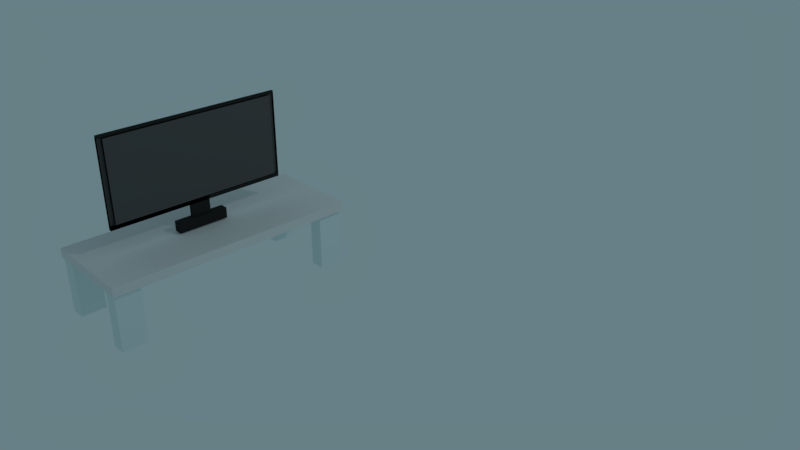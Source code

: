 # Source: UVforTV2.blend  (saved by Blender 2.79.0; exported with 4.5.12 LTS)
import bpy
from mathutils import Matrix  # noqa: F401  (used for matrix-valued properties, if any)

bpy.ops.wm.read_factory_settings(use_empty=True)
scene = bpy.context.scene
scene.name = 'Scene'

# ---- collections
col_collection_1 = bpy.data.collections.new('Collection 1'); scene.collection.children.link(col_collection_1)

# ---- materials (node trees are filled in below, after node groups)
mat_ousidetv = bpy.data.materials.new('oUSIDETV')
mat_ousidetv.alpha_threshold = 0.0
mat_ousidetv.roughness = 0.5
mat_screentv = bpy.data.materials.new('ScreenTv')
mat_screentv.alpha_threshold = 0.0
mat_screentv.roughness = 0.5
mat_material_007 = bpy.data.materials.new('Material.007')
mat_material_007.alpha_threshold = 0.0
mat_material_007.roughness = 0.5
mat_material_008 = bpy.data.materials.new('Material.008')
mat_material_008.alpha_threshold = 0.0
mat_material_008.roughness = 0.5

# ---- material node trees
mat_ousidetv.use_nodes = True; mat_ousidetv.node_tree.nodes.clear()
_N = mat_ousidetv.node_tree.nodes; _L = mat_ousidetv.node_tree.links
n0 = _N.new('ShaderNodeOutputMaterial'); n0.name = 'Material Output'; n0.location = (300, 300)
n1 = _N.new('ShaderNodeBsdfDiffuse'); n1.name = 'Diffuse BSDF'; n1.location = (10, 300)
n1.inputs[0].default_value = (0.02539, 0.02539, 0.02539, 1.0)
_L.new(n1.outputs[0], n0.inputs[0])
n0.is_active_output = True
mat_screentv.use_nodes = True; mat_screentv.node_tree.nodes.clear()
_N = mat_screentv.node_tree.nodes; _L = mat_screentv.node_tree.links
n0 = _N.new('ShaderNodeOutputMaterial'); n0.name = 'Material Output'; n0.location = (300, 300)
n1 = _N.new('ShaderNodeBsdfDiffuse'); n1.name = 'Diffuse BSDF'; n1.location = (10, 300)
n1.inputs[0].default_value = (0.1025, 0.1025, 0.1025, 1.0)
_L.new(n1.outputs[0], n0.inputs[0])
n0.is_active_output = True
mat_material_007.use_nodes = True; mat_material_007.node_tree.nodes.clear()
_N = mat_material_007.node_tree.nodes; _L = mat_material_007.node_tree.links
n0 = _N.new('ShaderNodeOutputMaterial'); n0.name = 'Material Output'; n0.location = (300, 300)
n1 = _N.new('ShaderNodeBsdfDiffuse'); n1.name = 'Diffuse BSDF'; n1.location = (10, 300)
_L.new(n1.outputs[0], n0.inputs[0])
n0.is_active_output = True
mat_material_008.use_nodes = True; mat_material_008.node_tree.nodes.clear()
_N = mat_material_008.node_tree.nodes; _L = mat_material_008.node_tree.links
n0 = _N.new('ShaderNodeOutputMaterial'); n0.name = 'Material Output'; n0.location = (300, 300)
n1 = _N.new('ShaderNodeBsdfDiffuse'); n1.name = 'Diffuse BSDF'; n1.location = (10, 300)
n1.inputs[0].default_value = (0.7799, 0.8829, 0.8829, 1.0)
_L.new(n1.outputs[0], n0.inputs[0])
n0.is_active_output = True

# ---- world
world_world = bpy.data.worlds.new('World'); scene.world = world_world
world_world.color = (0.1357, 0.2137, 0.2396)
world_world.use_sun_shadow = False
world_world.sun_shadow_jitter_overblur = 0.0
world_world.cycles.sampling_method = 'MANUAL'

# ---- cameras
cam_camera = bpy.data.cameras.new('Camera')
cam_camera.clip_end = 100.0
cam_camera.lens = 35.0
cam_camera.sensor_width = 32.0
cam_camera.sensor_height = 18.0
cam_camera.ortho_scale = 7.314
cam_camera.dof.focus_distance = 0.0

# ---- lights
light_lamp = bpy.data.lights.new('Lamp', 'POINT')
light_lamp.transmission_factor = 0.0
light_lamp.cutoff_distance = 30.0
light_lamp.energy = 100.0
light_lamp.shadow_buffer_clip_start = 1.001
light_lamp.shadow_soft_size = 0.1
light_lamp.shadow_maximum_resolution = 0.006
light_lamp.use_absolute_resolution = True

# ---- meshes
me_cube_011 = bpy.data.meshes.new('Cube.011')
me_cube_011.from_pydata([(-1.0, -1.0, -1.0), (-1.0, -1.0, 1.0), (-1.0, 1.0, -1.0), (-1.0, 1.0, 1.0), (1.0, -1.0, -1.0), (1.0, -1.0, 1.0), (1.0, 1.0, -1.0), (1.0, 1.0, 1.0), (-0.3862, -0.3862, 1.0), (-0.3862, 0.3862, 1.0), (0.3862, 0.3862, 1.0), (0.3862, -0.3862, 1.0), (-0.3862, -0.3862, 4.284), (-0.3862, 0.3862, 4.284), (0.3862, 0.3862, 4.284), (0.3862, -0.3862, 4.284), (-0.3862, -3.323, 4.483), (-0.3862, 3.323, 4.483), (0.3862, 3.522, 4.284), (0.3862, -3.522, 4.284), (-0.3862, -3.323, 20.06), (-0.3862, 3.323, 20.06), (0.3862, 3.522, 20.26), (0.3862, -3.522, 20.26), (-0.3862, -3.522, 4.284), (-0.3862, 3.522, 4.284), (-0.3862, -3.522, 20.26), (-0.3862, 3.522, 20.26), (0.5393, -3.323, 4.483), (0.5393, 3.323, 4.483), (0.5393, -3.323, 20.06), (0.5393, 3.323, 20.06), (-0.2582, 3.522, 4.284), (-0.2582, -3.522, 4.284), (-0.2582, 3.522, 20.26), (-0.2582, -3.522, 20.26), (0.3862, 3.522, 20.73), (0.3862, -3.522, 20.73), (-0.2582, 3.522, 20.73), (-0.2582, -3.522, 20.73), (-0.3862, 0.3862, 3.603), (0.3862, 0.3862, 3.603), (-0.3862, 3.522, 3.603), (0.3862, 3.522, 3.603), (0.3862, -3.522, 3.603), (-0.2582, 3.522, 3.603), (-0.2582, -3.522, 3.603)], [], [(0, 1, 3, 2), (2, 3, 7, 6), (6, 7, 5, 4), (4, 5, 1, 0), (2, 6, 4, 0), (5, 7, 10, 11), (8, 11, 15, 12), (3, 1, 8, 9), (1, 5, 11, 8), (7, 3, 9, 10), (25, 18, 43, 42), (10, 9, 13, 14), (11, 10, 14, 15), (9, 8, 12, 13), (18, 22, 34, 32), (15, 14, 18, 19), (13, 12, 24, 25), (12, 15, 19, 24), (22, 27, 26, 23), (16, 20, 30, 28), (24, 19, 23, 26), (18, 25, 27, 22), (16, 17, 25, 24), (21, 20, 26, 27), (20, 16, 24, 26), (17, 21, 27, 25), (29, 28, 30, 31), (17, 16, 28, 29), (21, 17, 29, 31), (20, 21, 31, 30), (33, 32, 34, 35), (23, 35, 39, 37), (18, 14, 41, 43), (23, 19, 33, 35), (36, 37, 39, 38), (34, 22, 36, 38), (22, 23, 37, 36), (35, 34, 38, 39), (41, 40, 42, 43), (44, 43, 45, 46), (32, 33, 46, 45), (33, 19, 44, 46), (18, 32, 45, 43), (14, 13, 40, 41), (13, 25, 42, 40), (19, 18, 43, 44)])
me_cube_011.polygons.foreach_set('material_index', [0, 0, 0, 0, 0, 0, 0, 0, 0, 0, 0, 0, 0, 0, 0, 0, 0, 0, 0, 0, 0, 0, 0, 0, 0, 0, 1, 0, 0, 0, 1, 0, 0, 0, 0, 0, 0, 0, 0, 0, 0, 0, 0, 0, 0, 0])
_uv = me_cube_011.uv_layers.new(name='UVMap')
_uv.uv.foreach_set('vector', [0.9999, 9.328e-05, 0.9449, 0.04798, 0.9327, 0.0618, 0.9603, 0.03565, 0.9603, 0.03565, 0.9327, 0.0618, 0.9251, 0.06508, 0.9482, 0.04505, 0.9482, 0.04505, 0.9251, 0.06508, 0.9296, 0.0581, 0.9592, 0.03441, 0.9592, 0.03441, 0.9296, 0.0581, 0.9449, 0.04798, 0.9999, 9.328e-05, 0.9603, 0.03565, 0.9482, 0.04505, 0.9592, 0.03441, 0.9999, 9.328e-05, 0.9296, 0.0581, 0.9251, 0.06508, 0.9038, 0.08393, 0.9053, 0.08141, 0.9089, 0.07878, 0.9053, 0.08141, 0.5921, 0.3596, 0.5816, 0.3663, 0.9327, 0.0618, 0.9449, 0.04798, 0.9089, 0.07878, 0.907, 0.08233, 0.9449, 0.04798, 0.9296, 0.0581, 0.9053, 0.08141, 0.9089, 0.07878, 0.9251, 0.06508, 0.9327, 0.0618, 0.907, 0.08233, 0.9038, 0.08393, 0.5442, 0.4204, 0.5497, 0.4499, 0.536, 0.4392, 0.5405, 0.4268, 0.9038, 0.08393, 0.907, 0.08233, 0.5903, 0.3588, 0.5708, 0.3647, 0.9053, 0.08141, 0.9038, 0.08393, 0.5708, 0.3647, 0.5921, 0.3596, 0.907, 0.08233, 0.9089, 0.07878, 0.5816, 0.3663, 0.5903, 0.3588, 0.5497, 0.4499, 0.1829, 0.8331, 0.2033, 0.8662, 0.5506, 0.4856, 0.5921, 0.3596, 0.5708, 0.3647, 0.5305, 0.4362, 0.5079, 0.406, 0.5903, 0.3588, 0.5816, 0.3663, 0.5132, 0.4284, 0.5442, 0.4204, 0.5816, 0.3663, 0.5921, 0.3596, 0.5079, 0.406, 0.5132, 0.4284, 0.1829, 0.8331, 0.1692, 0.8066, 0.1069, 0.83, 0.06654, 0.8297, 0.5269, 0.4701, 0.1567, 0.8314, 0.1979, 0.8262, 0.5312, 0.5027, 0.5132, 0.4284, 0.5079, 0.406, 0.06654, 0.8297, 0.1069, 0.83, 0.5497, 0.4499, 0.5442, 0.4204, 0.1692, 0.8066, 0.1829, 0.8331, 0.5269, 0.4701, 0.5002, 0.4164, 0.5442, 0.4204, 0.5132, 0.4284, 0.1498, 0.768, 0.1567, 0.8314, 0.1069, 0.83, 0.1692, 0.8066, 0.1567, 0.8314, 0.5269, 0.4701, 0.5132, 0.4284, 0.1069, 0.83, 0.5002, 0.4164, 0.1498, 0.768, 0.1692, 0.8066, 0.5442, 0.4204, 0.4643, 0.4197, 0.5312, 0.5027, 0.1979, 0.8262, 0.1408, 0.7384, 0.5002, 0.4164, 0.5269, 0.4701, 0.5312, 0.5027, 0.4643, 0.4197, 0.1498, 0.768, 0.5002, 0.4164, 0.4643, 0.4197, 0.1408, 0.7384, 0.1567, 0.8314, 0.1498, 0.768, 0.1408, 0.7384, 0.1979, 0.8262, 0.4556, 0.3973, 0.5506, 0.4856, 0.2033, 0.8662, 0.04977, 0.8215, 0.06654, 0.8297, 0.04977, 0.8215, 9.328e-05, 0.8704, 0.0321, 0.8404, 0.5305, 0.4362, 0.5708, 0.3647, 0.5742, 0.3694, 0.536, 0.4392, 0.06654, 0.8297, 0.5079, 0.406, 0.4556, 0.3973, 0.04977, 0.8215, 0.1928, 0.8404, 0.0321, 0.8404, 9.328e-05, 0.8704, 0.201, 0.8517, 0.2033, 0.8662, 0.1829, 0.8331, 0.1928, 0.8404, 0.201, 0.8517, 0.1829, 0.8331, 0.06654, 0.8297, 0.0321, 0.8404, 0.1928, 0.8404, 0.04977, 0.8215, 0.2033, 0.8662, 0.201, 0.8517, 9.328e-05, 0.8704, 0.5742, 0.3694, 0.5827, 0.3678, 0.5405, 0.4268, 0.536, 0.4392, 0.4901, 0.4135, 0.5352, 0.4468, 0.5372, 0.4675, 0.4715, 0.4105, 0.5506, 0.4856, 0.4556, 0.3973, 0.4715, 0.4105, 0.5372, 0.4675, 0.4556, 0.3973, 0.5079, 0.406, 0.4901, 0.4135, 0.4715, 0.4105, 0.5497, 0.4499, 0.5506, 0.4856, 0.5372, 0.4675, 0.5352, 0.4468, 0.5708, 0.3647, 0.5903, 0.3588, 0.5827, 0.3678, 0.5742, 0.3694, 0.5903, 0.3588, 0.5442, 0.4204, 0.5405, 0.4268, 0.5827, 0.3678, 0.5079, 0.406, 0.5305, 0.4362, 0.5352, 0.4468, 0.4901, 0.4135])
me_cube_011.materials.append(mat_ousidetv)
me_cube_011.materials.append(mat_screentv)
me_cube_011.use_remesh_preserve_volume = False
me_cube_011.use_remesh_preserve_attributes = False
me_cube_011.use_mirror_vertex_groups = False
me_cube_011.update()
me_cube_009 = bpy.data.meshes.new('Cube.009')
me_cube_009.from_pydata([(-1.0, -1.0, -1.0), (-1.0, -1.0, 1.0), (-1.0, 1.0, -1.0), (-1.0, 1.0, 1.0), (1.0, -1.0, -1.0), (1.0, -1.0, 1.0), (1.0, 1.0, -1.0), (1.0, 1.0, 1.0)], [], [(0, 1, 3, 2), (2, 3, 7, 6), (6, 7, 5, 4), (4, 5, 1, 0), (2, 6, 4, 0), (7, 3, 1, 5)])
me_cube_009.materials.append(mat_material_007)
me_cube_009.use_remesh_preserve_volume = False
me_cube_009.use_remesh_preserve_attributes = False
me_cube_009.use_mirror_vertex_groups = False
me_cube_009.update()
me_cube_008 = bpy.data.meshes.new('Cube.008')
me_cube_008.from_pydata([(-1.0, -1.0, -1.0), (-1.0, -1.0, 1.0), (-1.0, 1.0, -1.0), (-1.0, 1.0, 1.0), (1.0, -1.0, -1.0), (1.0, -1.0, 1.0), (1.0, 1.0, -1.0), (1.0, 1.0, 1.0)], [], [(0, 1, 3, 2), (2, 3, 7, 6), (6, 7, 5, 4), (4, 5, 1, 0), (2, 6, 4, 0), (7, 3, 1, 5)])
me_cube_008.materials.append(mat_material_008)
me_cube_008.use_remesh_preserve_volume = False
me_cube_008.use_remesh_preserve_attributes = False
me_cube_008.use_mirror_vertex_groups = False
me_cube_008.update()
me_cube_003 = bpy.data.meshes.new('Cube.003')
me_cube_003.from_pydata([(-1.0, -1.0, -1.0), (-1.0, -1.0, 1.0), (-1.0, 1.0, -1.0), (-1.0, 1.0, 1.0), (1.0, -1.0, -1.0), (1.0, -1.0, 1.0), (1.0, 1.0, -1.0), (1.0, 1.0, 1.0)], [], [(0, 1, 3, 2), (2, 3, 7, 6), (6, 7, 5, 4), (4, 5, 1, 0), (2, 6, 4, 0), (7, 3, 1, 5)])
me_cube_003.materials.append(mat_material_008)
me_cube_003.use_remesh_preserve_volume = False
me_cube_003.use_remesh_preserve_attributes = False
me_cube_003.use_mirror_vertex_groups = False
me_cube_003.update()
me_cube_002 = bpy.data.meshes.new('Cube.002')
me_cube_002.from_pydata([(-1.0, -1.0, -1.0), (-1.0, -1.0, 1.0), (-1.0, 1.0, -1.0), (-1.0, 1.0, 1.0), (1.0, -1.0, -1.0), (1.0, -1.0, 1.0), (1.0, 1.0, -1.0), (1.0, 1.0, 1.0)], [], [(0, 1, 3, 2), (2, 3, 7, 6), (6, 7, 5, 4), (4, 5, 1, 0), (2, 6, 4, 0), (7, 3, 1, 5)])
me_cube_002.materials.append(mat_material_008)
me_cube_002.use_remesh_preserve_volume = False
me_cube_002.use_remesh_preserve_attributes = False
me_cube_002.use_mirror_vertex_groups = False
me_cube_002.update()
me_cube = bpy.data.meshes.new('Cube')
me_cube.from_pydata([(-1.0, -1.0, -1.0), (-1.0, -1.0, 1.0), (-1.0, 1.0, -1.0), (-1.0, 1.0, 1.0), (1.0, -1.0, -1.0), (1.0, -1.0, 1.0), (1.0, 1.0, -1.0), (1.0, 1.0, 1.0)], [], [(0, 1, 3, 2), (2, 3, 7, 6), (6, 7, 5, 4), (4, 5, 1, 0), (2, 6, 4, 0), (7, 3, 1, 5)])
me_cube.materials.append(mat_material_008)
me_cube.use_remesh_preserve_volume = False
me_cube.use_remesh_preserve_attributes = False
me_cube.use_mirror_vertex_groups = False
me_cube.update()

# ---- objects
ob_cube_005 = bpy.data.objects.new('Cube.005', me_cube_011)
ob_cube_002 = bpy.data.objects.new('Cube.002', me_cube_009)
ob_cube_001 = bpy.data.objects.new('Cube.001', me_cube_008)
ob_cube_004 = bpy.data.objects.new('Cube.004', me_cube_003)
ob_cube_003 = bpy.data.objects.new('Cube.003', me_cube_002)
ob_cube = bpy.data.objects.new('Cube', me_cube)
ob_lamp = bpy.data.objects.new('Lamp', light_lamp)
ob_camera = bpy.data.objects.new('Camera', cam_camera)

# ---- transforms, parenting, visibility, modifiers, constraints
ob_cube_005.location = (-0.7403, -1.82, 0.9302)
ob_cube_005.scale = (0.04695, -0.2912, 0.05882)
ob_cube_005.lineart.crease_threshold = 0.0
ob_cube_002.location = (-0.715, -1.75, 0.804)
ob_cube_002.scale = (0.5628, 1.422, 0.05278)
ob_cube_002.lineart.crease_threshold = 0.0
ob_cube_001.location = (-1.186, -3.009, 0.461)
ob_cube_001.scale = (0.084, 0.142, 0.364)
ob_cube_001.lineart.crease_threshold = 0.0
ob_cube_004.location = (-0.2738, -3.009, 0.461)
ob_cube_004.scale = (0.084, 0.142, 0.364)
ob_cube_004.lineart.crease_threshold = 0.0
ob_cube_003.location = (-0.2738, -0.4994, 0.461)
ob_cube_003.scale = (0.084, 0.142, 0.364)
ob_cube_003.lineart.crease_threshold = 0.0
ob_cube.location = (-1.188, -0.4994, 0.461)
ob_cube.scale = (0.084, 0.142, 0.364)
ob_cube.lineart.crease_threshold = 0.0
ob_lamp.location = (3.79, 0.7994, 5.597)
ob_lamp.rotation_euler = (0.6503, 0.05522, 1.866)
ob_lamp.scale = (0.9164, 0.9164, 0.9164)
ob_lamp.lock_rotations_4d = False
ob_lamp.empty_display_type = 'ARROWS'
ob_lamp.color = (0.0, 0.0, 0.0, 0.0)
ob_lamp.lineart.crease_threshold = 0.0
ob_camera.location = (6.91, -6.085, 5.083)
ob_camera.rotation_euler = (1.109, 0.0, 0.8149)
ob_camera.scale = (0.9164, 0.9164, 0.9164)
ob_camera.lock_rotations_4d = False
ob_camera.empty_display_type = 'ARROWS'
ob_camera.color = (0.0, 0.0, 0.0, 0.0)
ob_camera.display_type = 'WIRE'
ob_camera.lineart.crease_threshold = 0.0

# ---- collection membership
col_collection_1.objects.link(ob_cube_005)
col_collection_1.objects.link(ob_cube_002)
col_collection_1.objects.link(ob_cube_001)
col_collection_1.objects.link(ob_cube_004)
col_collection_1.objects.link(ob_cube_003)
col_collection_1.objects.link(ob_cube)
col_collection_1.objects.link(ob_lamp)
col_collection_1.objects.link(ob_camera)

# ---- scene / render settings (as saved in the file)
scene.camera = ob_camera
scene.frame_start = 1; scene.frame_end = 250; scene.frame_set(1)
scene.render.engine = 'CYCLES'
scene.render.resolution_percentage = 50
scene.render.dither_intensity = 0.0
scene.cycles.use_denoising = False
scene.cycles.samples = 128
scene.cycles.sampling_pattern = 'TABULATED_SOBOL'
scene.cycles.use_adaptive_sampling = False
scene.cycles.use_light_tree = False
scene.cycles.blur_glossy = 0.0
scene.cycles.sample_clamp_indirect = 0.0
scene.view_settings.view_transform = 'Standard'
bpy.context.view_layer.update()
